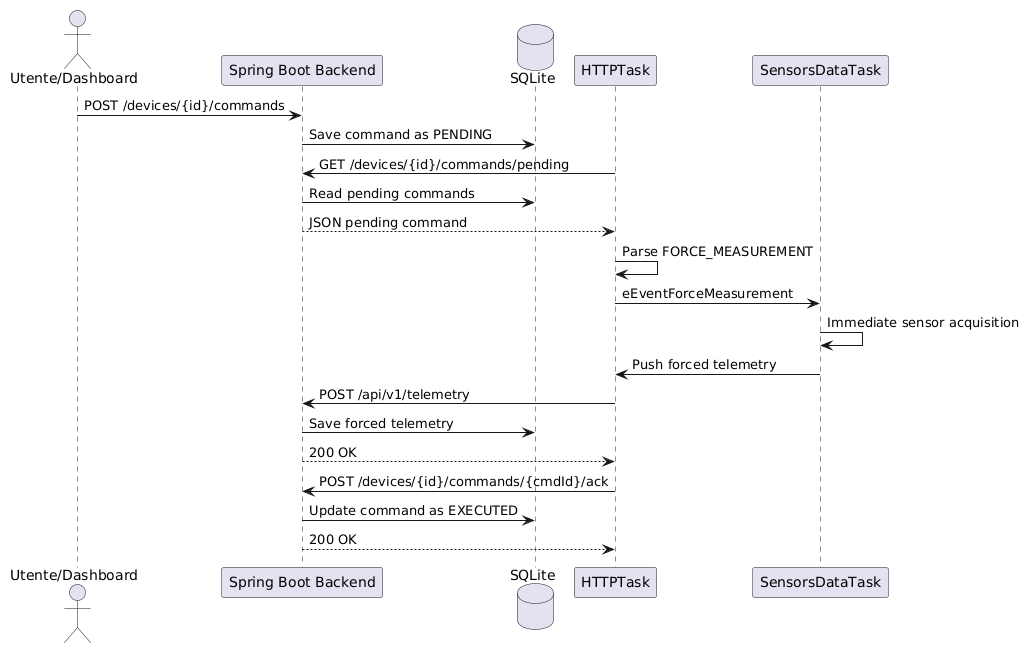

The diagram above was rendered by PlantUML. Its source (embedded in the PNG):
@startuml
actor "Utente/Dashboard" as User
participant "Spring Boot Backend" as Backend
database "SQLite" as DB
participant "HTTPTask" as HTTP
participant "SensorsDataTask" as Sensors

User -> Backend : POST /devices/{id}/commands
Backend -> DB : Save command as PENDING

HTTP -> Backend : GET /devices/{id}/commands/pending
Backend -> DB : Read pending commands
Backend --> HTTP : JSON pending command

HTTP -> HTTP : Parse FORCE_MEASUREMENT
HTTP -> Sensors : eEventForceMeasurement
Sensors -> Sensors : Immediate sensor acquisition
Sensors -> HTTP : Push forced telemetry

HTTP -> Backend : POST /api/v1/telemetry
Backend -> DB : Save forced telemetry
Backend --> HTTP : 200 OK

HTTP -> Backend : POST /devices/{id}/commands/{cmdId}/ack
Backend -> DB : Update command as EXECUTED
Backend --> HTTP : 200 OK
@enduml